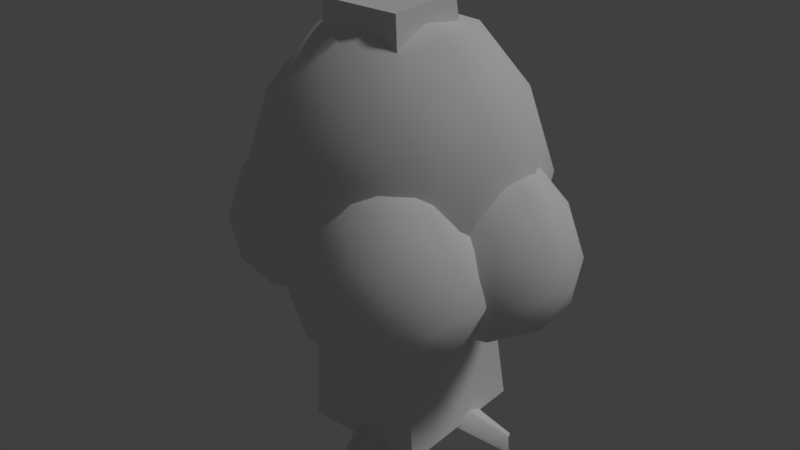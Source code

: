 # Source: tree_2.blend  (saved by Blender 2.79.0; exported with 4.5.12 LTS)
import bpy
from mathutils import Matrix  # noqa: F401  (used for matrix-valued properties, if any)

bpy.ops.wm.read_factory_settings(use_empty=True)
scene = bpy.context.scene
scene.name = 'Scene'

# ---- collections
col_collection_1 = bpy.data.collections.new('Collection 1'); scene.collection.children.link(col_collection_1)

# ---- materials (node trees are filled in below, after node groups)
mat_tree_trunk = bpy.data.materials.new('tree_trunk')
mat_tree_trunk.alpha_threshold = 0.0
mat_tree_trunk.use_transparent_shadow = False
mat_tree_trunk.roughness = 0.5
mat_tree_trunk.specular_intensity = 0.0
mat_tree_trunk.line_color = (0.0, 0.0, 0.0, 1.0)
mat_tree_leaves = bpy.data.materials.new('tree_leaves')
mat_tree_leaves.alpha_threshold = 0.0
mat_tree_leaves.use_transparent_shadow = False
mat_tree_leaves.roughness = 0.5
mat_tree_leaves.specular_intensity = 0.0

# ---- material node trees

# ---- world
world_world = bpy.data.worlds.new('World'); scene.world = world_world
world_world.color = (0.05088, 0.05088, 0.05088)
world_world.use_sun_shadow = False
world_world.sun_shadow_jitter_overblur = 0.0
world_world.cycles.sampling_method = 'MANUAL'

# ---- lights
light_hemi = bpy.data.lights.new('Hemi', 'SUN')
light_hemi.transmission_factor = 0.0
light_hemi.angle = 0.1993
light_hemi.energy = 1.0
light_hemi.shadow_buffer_clip_start = 0.5
light_hemi.shadow_soft_size = 0.1
light_hemi.shadow_cascade_max_distance = 1000.0

# ---- meshes
me_tree2 = bpy.data.meshes.new('Tree2')
me_tree2.from_pydata([(0.5586, -0.3847, -0.02633), (0.5287, -0.5298, -0.008612), (-0.358, -0.7005, -0.008612), (-0.1848, 0.1871, -0.008612), (0.09454, 0.04859, 1.378), (0.09454, -0.333, 1.378), (-0.287, -0.333, 1.378), (-0.287, 0.04859, 1.378), (-0.4746, -0.4013, -0.008612), (0.1689, -0.1422, 1.378), (-0.3613, -0.1422, 1.378), (0.05205, 0.2794, -0.008612), (-0.1122, -0.7963, -0.008612), (-0.09624, 0.1229, 1.378), (-0.09624, -0.4073, 1.378), (0.3828, 0.04026, 0.1988), (0.297, -0.04553, 0.5757), (0.3828, -0.6212, 0.1988), (0.297, -0.5354, 0.5757), (-0.2787, -0.6212, 0.1988), (-0.1929, -0.5354, 0.5757), (-0.2787, 0.04026, 0.1988), (-0.1929, -0.04553, 0.5757), (-0.2883, -0.2905, 0.5757), (-0.4075, -0.2905, 0.1988), (0.3924, -0.2905, 0.5757), (0.4904, -0.3285, 0.1778), (0.05205, 0.1691, 0.1988), (0.05205, 0.0499, 0.5757), (0.05205, -0.6308, 0.5757), (0.08445, -0.7049, 0.2559), (0.2366, 0.02203, 0.9771), (0.2366, -0.3064, 0.9771), (-0.09185, -0.3064, 0.9771), (-0.09185, 0.02203, 0.9771), (0.07237, 0.08601, 0.9771), (-0.1558, -0.1422, 0.9771), (0.3006, -0.1422, 0.9771), (0.07237, -0.3704, 0.9771), (-0.3554, -0.2953, 1.401), (-0.3239, -0.148, 1.609), (-0.2675, -0.2298, 1.612), (-0.39, -0.1094, 1.546), (-0.2893, -0.3338, 1.464), (-0.4118, -0.2135, 1.398), (0.1799, -0.1517, 1.56), (-0.767, -0.5341, 1.565), (-0.4262, -0.1366, 1.458), (-0.7314, -0.5123, 1.623), (-0.8364, -0.4785, 1.522), (-0.8578, -0.3885, 1.71), (-0.7343, -0.4527, 1.662), (-0.7966, -0.3792, 1.64), (-0.3647, -0.7132, 2.373), (-0.2387, -0.725, 2.372), (-0.4366, -0.7984, 2.309), (-0.352, -0.8798, 2.257), (-0.1969, -0.7925, 2.327), (-0.2283, -0.8617, 2.277), (-0.06951, -0.4245, 1.741), (-0.356, -0.3171, 1.788), (-0.3034, -0.4154, 1.724), (-0.3058, -0.2228, 1.859), (-0.07192, -0.2319, 1.876), (-0.1894, -0.1851, 1.897), (-0.1859, -0.4622, 1.703), (-0.01934, -0.3302, 1.812), (-0.2314, -0.08619, 1.713), (0.00788, 0.1437, 1.657), (-0.2663, 0.003023, 1.629), (-0.09999, 0.1627, 1.59), (0.04271, 0.05445, 1.741), (-0.1236, -0.1052, 1.78), (-0.009091, -0.04918, 1.793), (-0.2145, 0.1067, 1.577), (0.4662, -0.9778, 1.148), (0.1254, -1.707, 1.512), (-0.6009, 0.4422, 2.023), (-0.3322, -0.879, 1.512), (0.3135, -0.188, 1.512), (1.17, -0.5886, 1.512), (1.054, -1.527, 1.512), (-0.2378, -1.367, 2.282), (-0.1216, -0.4286, 2.282), (0.8069, -0.2491, 2.282), (1.265, -1.077, 2.282), (-0.5735, 0.3713, 2.073), (-0.527, 0.5432, 2.003), (-0.4097, 0.5463, 2.055), (-0.4962, 0.3539, 2.118), (-0.3993, 0.4353, 2.119), (0.5564, 0.1076, 2.252), (0.5086, 0.2083, 2.251), (0.6199, 0.03098, 2.234), (0.6768, 0.1924, 2.15), (0.5407, 0.2704, 2.212), (0.6188, -1.768, 2.282), (0.4662, -0.9778, 2.876), (-0.0031, -0.9197, 1.246), (0.2659, -1.406, 1.246), (-0.2034, -1.348, 1.46), (0.6114, -1.729, 1.46), (0.8116, -1.301, 1.246), (0.3764, -0.5136, 1.246), (0.6073, 0.2779, 2.167), (-0.09284, -0.4555, 1.46), (0.8799, -0.749, 1.246), (0.7902, -0.2848, 1.46), (1.225, -1.072, 1.46), (0.3556, -1.87, 1.846), (0.9014, -1.765, 1.846), (-0.4169, -1.149, 1.846), (-0.1479, -1.635, 1.846), (0.03094, -0.1907, 1.846), (-0.3486, -0.5969, 1.846), (1.08, -0.3207, 1.846), (0.5767, -0.08524, 1.846), (1.281, -1.359, 1.846), (1.349, -0.8071, 1.846), (0.1421, -1.671, 2.313), (-0.2931, -0.8838, 2.313), (0.3004, -0.1709, 1.925), (0.321, -0.2267, 2.313), (0.1958, -0.004898, 1.939), (1.136, -0.6076, 2.313), (1.025, -1.5, 2.313), (0.05236, -1.207, 2.704), (0.5559, -1.442, 2.704), (0.1207, -0.655, 2.704), (0.6664, -0.5495, 2.704), (0.9354, -1.036, 2.704), (-0.07521, 0.4001, 2.704), (0.1684, -0.2638, 2.037), (-0.3442, 0.8865, 2.704), (0.06382, -0.09786, 2.052), (0.08716, -0.2013, 2.069), (0.2574, -0.2538, 1.978), (0.2771, -0.06747, 1.908), (0.1068, -0.01493, 1.999), (-0.8899, 0.781, 2.704), (-0.4547, -0.006081, 2.704), (-0.9583, 0.2294, 2.704), (0.01453, -0.06419, 2.313), (0.1251, 0.8284, 2.313), (-0.6897, 1.209, 2.313), (-1.304, 0.5522, 2.313), (-0.8685, -0.2349, 2.313), (0.3386, 0.6289, 1.846), (0.2703, 0.07722, 1.846), (-0.4339, 1.351, 1.846), (0.06961, 1.115, 1.846), (-1.359, 0.8391, 1.846), (-0.9797, 1.245, 1.846), (-1.159, -0.199, 1.846), (-1.428, 0.2875, 1.846), (-0.1093, -0.3289, 1.846), (-0.655, -0.4344, 1.846), (0.2148, 0.3641, 1.46), (-0.2204, 1.151, 1.46), (-0.1307, 0.687, 1.246), (-1.103, 0.9805, 1.46), (-0.6342, 0.9224, 1.246), (-0.3766, -0.1226, 1.467), (-0.2775, 0.01878, 1.501), (-0.1065, -0.4179, 1.506), (0.2238, -0.1613, 1.743), (0.116, -0.3066, 1.578), (0.1703, -0.2802, 1.778), (0.1024, -0.01033, 1.598), (0.1132, -0.02213, 1.738), (0.2073, -0.06996, 1.74), (0.4114, -0.9652, -0.04404), (0.01683, -1.093, -0.04404), (0.3156, -1.024, 0.05786), (0.1398, -1.044, 0.1149), (0.4624, -1.169, -0.08368), (0.1684, -1.462, -0.08368), (0.4036, -1.265, 0.01823), (0.2561, -1.363, 0.07528), (0.4231, -1.439, -0.1664), (0.2117, -1.649, -0.1664), (0.3808, -1.508, -0.0931), (0.2748, -1.578, -0.05207), (0.5554, 0.1676, -0.04404), (0.634, -0.2396, -0.04404), (0.602, 0.06536, 0.05786), (0.6009, -0.1117, 0.1149), (1.027, 0.1214, -0.1664), (1.21, -0.1142, -0.1664), (1.09, 0.07099, -0.0931), (1.147, -0.04288, -0.05207), (-0.725, -0.05232, -0.1664), (-0.5773, 0.2425, -0.1664), (-0.723, 0.02239, -0.0931), (-0.629, 0.1496, -0.05207), (-0.2559, -0.3185, 1.551), (-0.199, 0.1353, 1.246), (-0.9073, -0.5207, 1.738), (-0.8101, -0.5244, 1.85), (-0.8421, -0.5729, 1.778), (-0.8939, -0.4157, 1.828), (-0.3993, -0.293, 1.46), (-1.214, 0.08795, 1.46), (-0.7447, 0.02984, 1.246), (-1.014, 0.5163, 1.246), (-0.5445, 0.4582, 2.876), (-0.3918, -0.3317, 2.282), (0.2539, 0.3593, 2.282), (-0.2037, 1.187, 2.282), (-1.132, 1.007, 2.282), (-1.248, 0.0689, 2.282), (0.04329, -0.09108, 1.512), (0.1595, 0.8474, 1.512), (-0.6971, 1.248, 1.512), (-1.343, 0.557, 1.512), (-0.9273, -0.4362, 1.774), (-0.8459, -0.4393, 1.868), (-0.8852, -0.2706, 1.512), (-0.5445, 0.4582, 1.148), (-0.1811, -0.09618, 1.291), (0.6602, -1.08, 1.876), (-0.8564, -1.2, 1.876), (-1.44, 0.2049, 1.876), (-0.2837, 1.194, 1.876), (1.014, 0.4, 1.876), (-0.07855, -1.386, 3.116), (-1.376, -0.5924, 3.116), (-1.022, 0.8873, 3.116), (0.4942, 1.008, 3.116), (1.078, -0.3973, 3.116), (-0.1811, -0.09618, 4.07), (-0.5781, -0.7451, 1.449), (0.3134, -0.6742, 1.449), (-0.08355, -1.323, 1.793), (1.016, -0.3826, 1.793), (0.5215, 0.1955, 1.449), (-0.9209, 0.08082, 1.449), (-1.318, -0.5681, 1.793), (-0.2414, 0.6621, 1.449), (-0.9812, 0.8391, 1.793), (0.4612, 0.9538, 1.793), (1.053, -0.8512, 2.414), (1.261, 0.01849, 2.414), (-0.5178, -1.503, 2.414), (0.3737, -1.433, 2.414), (-1.624, -0.2108, 2.414), (-1.281, -1.037, 2.414), (-0.7359, 1.24, 2.414), (-1.415, 0.6589, 2.414), (0.9184, 0.8444, 2.414), (0.1556, 1.311, 2.414), (0.619, -1.031, 3.164), (-0.8234, -1.146, 3.164), (-1.378, 0.1902, 3.164), (-0.2787, 1.131, 3.164), (0.9557, 0.3758, 3.164), (-0.1208, -0.8545, 3.794), (0.5587, -0.2732, 3.794), (-0.8837, -0.3878, 3.794), (-0.6756, 0.4819, 3.794), (0.2158, 0.5528, 3.794), (-0.9018, -0.4235, 1.148), (-0.3788, -1.035, 1.512), (-1.322, -1.11, 1.512), (-1.684, -0.2363, 1.512), (-0.9655, 0.3784, 1.512), (-0.1588, -0.115, 1.512), (-0.838, -1.225, 2.282), (-1.645, -0.7319, 2.282), (-1.425, 0.1878, 2.282), (-0.482, 0.2628, 2.282), (-0.1194, -0.6107, 2.282), (-0.9018, -0.4235, 2.876), (-1.148, -0.8268, 1.246), (-0.5944, -0.7828, 1.246), (-0.8411, -1.186, 1.46), (-0.1577, -0.6015, 1.46), (-0.4651, -0.2422, 1.246), (-1.362, -0.3135, 1.246), (-1.608, -0.7168, 1.46), (-0.9392, 0.04788, 1.246), (-1.399, 0.1579, 1.46), (-0.5025, 0.2292, 1.46), (-0.1345, -0.8928, 1.846), (-0.005182, -0.3522, 1.846), (-1.111, -1.298, 1.846), (-0.5569, -1.254, 1.846), (-1.798, -0.4948, 1.846), (-1.585, -1.008, 1.846), (-1.247, 0.4072, 1.846), (-1.669, 0.04585, 1.846), (-0.2183, 0.1612, 1.846), (-0.6925, 0.4512, 1.846), (-0.4044, -1.005, 2.313), (-1.301, -1.076, 2.313), (-1.646, -0.2455, 2.313), (-0.9624, 0.3392, 2.313), (-0.1952, -0.1301, 2.313), (-0.8643, -0.8948, 2.704), (-0.4419, -0.5335, 2.704), (-1.338, -0.6048, 2.704), (-1.209, -0.06417, 2.704), (-0.655, -0.02012, 2.704), (1.07, 0.3072, 2.704), (0.5161, 0.2631, 2.704), (0.3867, -0.2775, 2.704), (1.283, -0.2062, 2.704), (0.8609, -0.5675, 2.704), (1.53, 0.1972, 2.313), (0.7628, 0.6665, 2.313), (0.07936, 0.08184, 2.313), (0.4242, -0.7488, 2.313), (1.321, -0.6775, 2.313), (1.033, 0.7785, 1.846), (1.507, 0.4885, 1.846), (0.0562, 0.3731, 1.846), (0.4786, 0.7345, 1.846), (0.14, -0.6808, 1.846), (-0.07313, -0.1675, 1.846), (1.168, -0.9268, 1.846), (0.6142, -0.9709, 1.846), (1.72, -0.0249, 1.846), (1.591, -0.5655, 1.846), (1.223, 0.5565, 1.46), (0.3261, 0.4852, 1.46), (0.786, 0.3752, 1.246), (0.1168, -0.3895, 1.46), (0.3636, 0.01384, 1.246), (1.26, 0.08512, 1.246), (1.568, -0.2742, 1.46), (0.8841, -0.8588, 1.46), (1.131, -0.4555, 1.246), (0.5767, -0.4995, 1.246), (0.8234, -0.09618, 2.876), (1.606, -0.2834, 2.282), (1.243, 0.5901, 2.282), (0.3005, 0.5151, 2.282), (0.08047, -0.4046, 2.282), (0.8872, -0.8981, 2.282), (1.566, 0.2123, 1.512), (0.7597, 0.7057, 1.512), (0.04107, 0.091, 1.512), (0.4037, -0.7824, 1.512), (1.346, -0.7075, 1.512), (0.8234, -0.09618, 1.148)], [], [(32, 38, 29, 18), (37, 9, 5, 32), (38, 14, 6, 33), (36, 10, 7, 34), (27, 11, 3, 21), (33, 6, 10, 36), (31, 4, 9, 37), (73, 134, 138, 71), (4, 31, 35, 13), (31, 16, 28, 35), (13, 7, 74, 70), (32, 5, 14, 38), (10, 6, 39, 44), (13, 35, 34, 7), (3, 192, 194, 21), (15, 27, 28, 16), (15, 16, 25, 26), (186, 26, 0, 184), (19, 20, 23, 24), (2, 19, 24, 8), (27, 21, 22, 28), (23, 22, 21, 24), (24, 21, 194, 193), (29, 20, 19, 30), (12, 30, 19, 2), (25, 18, 17, 26), (26, 17, 1, 0), (31, 37, 25, 16), (20, 33, 36, 23), (23, 36, 34, 22), (29, 38, 33, 20), (25, 37, 32, 18), (46, 199, 197, 49), (49, 197, 215, 50), (52, 200, 216), (50, 215, 200, 52), (48, 198, 199, 46), (52, 51, 41, 40), (50, 52, 42, 47), (48, 46, 43, 195), (46, 49, 39, 43), (49, 44, 39), (49, 50, 47, 44), (51, 48, 195, 41), (52, 40, 42), (198, 48, 51), (198, 51, 52, 216), (53, 64, 62), (54, 57, 66, 63), (56, 55, 60, 61), (56, 61, 65), (58, 56, 65, 59), (57, 58, 59, 66), (55, 53, 62, 60), (53, 54, 63, 64), (75, 99, 98), (76, 99, 101), (75, 98, 103), (75, 103, 106), (75, 106, 102), (76, 101, 109), (78, 100, 111), (79, 105, 113), (80, 107, 115), (81, 108, 117), (76, 109, 112), (78, 111, 114), (79, 113, 116), (80, 115, 118), (81, 117, 110), (82, 119, 126), (83, 120, 128), (84, 122, 129), (85, 124, 130), (96, 125, 127), (127, 130, 97), (127, 125, 130), (125, 85, 130), (130, 129, 97), (130, 124, 129), (124, 84, 129), (129, 128, 97), (129, 122, 128), (122, 83, 128), (128, 126, 97), (128, 120, 126), (120, 82, 126), (126, 127, 97), (126, 119, 127), (119, 96, 127), (110, 125, 96), (110, 117, 125), (117, 85, 125), (118, 124, 85), (118, 115, 124), (90, 89, 72, 73), (88, 90, 71, 68), (86, 77, 69, 67), (77, 87, 74, 69), (87, 70, 74), (87, 88, 68, 70), (89, 86, 67, 72), (90, 73, 71), (115, 84, 124), (116, 122, 84), (116, 113, 122), (113, 83, 122), (114, 120, 83), (114, 111, 120), (111, 82, 120), (112, 119, 82), (112, 109, 119), (109, 96, 119), (117, 118, 85), (117, 108, 118), (108, 80, 118), (115, 116, 84), (115, 107, 116), (107, 79, 116), (113, 114, 83), (113, 105, 114), (105, 78, 114), (111, 112, 82), (111, 100, 112), (100, 76, 112), (109, 110, 96), (109, 101, 110), (101, 81, 110), (102, 108, 81), (102, 106, 108), (106, 80, 108), (106, 107, 80), (106, 103, 107), (103, 79, 107), (103, 105, 79), (103, 98, 105), (98, 78, 105), (101, 102, 81), (101, 99, 102), (99, 75, 102), (98, 100, 78), (98, 99, 100), (99, 76, 100), (203, 217, 202), (204, 203, 202), (204, 202, 214), (203, 218, 196), (201, 203, 196), (201, 196, 211), (204, 214, 160), (161, 204, 160), (161, 160, 213), (161, 213, 158), (159, 161, 158), (159, 158, 212), (159, 212, 157), (196, 159, 157), (196, 157, 211), (201, 211, 155), (156, 201, 155), (156, 155, 206), (202, 217, 153), (154, 202, 153), (154, 153, 210), (160, 214, 151), (152, 160, 151), (152, 151, 209), (158, 213, 149), (150, 158, 149), (150, 149, 208), (157, 212, 147), (148, 157, 147), (148, 147, 207), (156, 206, 146), (153, 156, 146), (153, 146, 210), (154, 210, 145), (151, 154, 145), (151, 145, 209), (152, 209, 144), (149, 152, 144), (149, 144, 208), (150, 208, 143), (147, 150, 143), (147, 143, 207), (148, 207, 142), (155, 148, 142), (155, 142, 206), (146, 206, 140), (141, 146, 140), (141, 140, 205), (145, 210, 141), (139, 145, 141), (139, 141, 205), (144, 209, 139), (91, 135, 132), (92, 95, 138, 134), (94, 93, 136, 121), (94, 121, 137), (104, 94, 137, 123), (95, 104, 123, 138), (93, 91, 132, 136), (91, 92, 134, 135), (133, 144, 139), (133, 139, 205), (143, 208, 133), (131, 143, 133), (131, 133, 205), (142, 207, 131), (140, 142, 131), (140, 131, 205), (206, 142, 140), (207, 143, 131), (208, 144, 133), (209, 145, 139), (210, 146, 141), (211, 148, 155), (212, 150, 147), (213, 152, 149), (214, 154, 151), (217, 156, 153), (211, 157, 148), (212, 158, 150), (213, 160, 152), (214, 202, 154), (217, 201, 156), (218, 159, 196), (218, 161, 159), (218, 204, 161), (217, 203, 201), (218, 203, 204), (64, 72, 67, 62), (42, 40, 67, 69), (163, 162, 42, 69), (7, 10, 162, 163), (42, 162, 47), (69, 74, 163), (74, 7, 163), (10, 44, 47, 162), (39, 6, 43), (6, 14, 43), (195, 43, 14, 164), (61, 195, 164, 65), (41, 195, 61, 60), (67, 41, 60, 62), (67, 40, 41), (167, 165, 121, 136), (5, 9, 45, 166), (166, 45, 165, 167), (66, 59, 166, 167), (59, 65, 164, 166), (5, 166, 164, 14), (136, 132, 66, 167), (63, 66, 132, 135), (63, 73, 72, 64), (134, 73, 63, 135), (170, 165, 45, 168), (71, 169, 168, 68), (169, 170, 168), (9, 4, 168, 45), (4, 13, 68, 168), (70, 68, 13), (137, 170, 169, 123), (165, 170, 137, 121), (123, 169, 71, 138), (30, 174, 173, 17), (17, 173, 171, 1), (173, 174, 178, 177), (171, 173, 177, 175), (174, 172, 176, 178), (178, 176, 180, 182), (177, 178, 182, 181), (175, 177, 181, 179), (28, 22, 34, 35), (186, 190, 189, 185), (185, 189, 187, 183), (26, 186, 15), (186, 185, 15), (15, 185, 183, 27), (27, 183, 11), (24, 193, 191, 8), (184, 188, 190, 186), (12, 172, 174, 30), (17, 18, 29, 30), (219, 232, 231), (220, 232, 234), (219, 231, 236), (219, 236, 238), (219, 238, 235), (220, 234, 241), (221, 233, 243), (222, 237, 245), (223, 239, 247), (224, 240, 249), (220, 241, 244), (221, 243, 246), (222, 245, 248), (223, 247, 250), (224, 249, 242), (225, 251, 256), (226, 252, 258), (227, 253, 259), (228, 254, 260), (229, 255, 257), (257, 260, 230), (257, 255, 260), (255, 228, 260), (260, 259, 230), (260, 254, 259), (254, 227, 259), (259, 258, 230), (259, 253, 258), (253, 226, 258), (258, 256, 230), (258, 252, 256), (252, 225, 256), (256, 257, 230), (256, 251, 257), (251, 229, 257), (242, 255, 229), (242, 249, 255), (249, 228, 255), (250, 254, 228), (250, 247, 254), (247, 227, 254), (248, 253, 227), (248, 245, 253), (245, 226, 253), (246, 252, 226), (246, 243, 252), (243, 225, 252), (244, 251, 225), (244, 241, 251), (241, 229, 251), (249, 250, 228), (249, 240, 250), (240, 223, 250), (247, 248, 227), (247, 239, 248), (239, 222, 248), (245, 246, 226), (245, 237, 246), (237, 221, 246), (243, 244, 225), (243, 233, 244), (233, 220, 244), (241, 242, 229), (241, 234, 242), (234, 224, 242), (235, 240, 224), (235, 238, 240), (238, 223, 240), (238, 239, 223), (238, 236, 239), (236, 222, 239), (236, 237, 222), (236, 231, 237), (231, 221, 237), (234, 235, 224), (234, 232, 235), (232, 219, 235), (231, 233, 221), (231, 232, 233), (232, 220, 233), (261, 274, 273), (262, 274, 276), (261, 273, 278), (261, 278, 280), (261, 280, 277), (262, 276, 283), (263, 275, 285), (264, 279, 287), (265, 281, 289), (266, 282, 291), (262, 283, 286), (263, 285, 288), (264, 287, 290), (265, 289, 292), (266, 291, 284), (267, 293, 298), (268, 294, 300), (269, 295, 301), (270, 296, 302), (271, 297, 299), (299, 302, 272), (299, 297, 302), (297, 270, 302), (302, 301, 272), (302, 296, 301), (296, 269, 301), (301, 300, 272), (301, 295, 300), (295, 268, 300), (300, 298, 272), (300, 294, 298), (294, 267, 298), (298, 299, 272), (298, 293, 299), (293, 271, 299), (284, 297, 271), (284, 291, 297), (291, 270, 297), (292, 296, 270), (292, 289, 296), (289, 269, 296), (290, 295, 269), (290, 287, 295), (287, 268, 295), (288, 294, 268), (288, 285, 294), (285, 267, 294), (286, 293, 267), (286, 283, 293), (283, 271, 293), (291, 292, 270), (291, 282, 292), (282, 265, 292), (289, 290, 269), (289, 281, 290), (281, 264, 290), (287, 288, 268), (287, 279, 288), (279, 263, 288), (285, 286, 267), (285, 275, 286), (275, 262, 286), (283, 284, 271), (283, 276, 284), (276, 266, 284), (277, 282, 266), (277, 280, 282), (280, 265, 282), (280, 281, 265), (280, 278, 281), (278, 264, 281), (278, 279, 264), (278, 273, 279), (273, 263, 279), (276, 277, 266), (276, 274, 277), (274, 261, 277), (273, 275, 263), (273, 274, 275), (274, 262, 275), (331, 343, 330), (332, 331, 330), (332, 330, 342), (331, 344, 328), (329, 331, 328), (329, 328, 339), (332, 342, 326), (327, 332, 326), (327, 326, 341), (327, 341, 324), (325, 327, 324), (325, 324, 340), (325, 340, 323), (328, 325, 323), (328, 323, 339), (329, 339, 321), (322, 329, 321), (322, 321, 334), (330, 343, 319), (320, 330, 319), (320, 319, 338), (326, 342, 317), (318, 326, 317), (318, 317, 337), (324, 341, 315), (316, 324, 315), (316, 315, 336), (323, 340, 313), (314, 323, 313), (314, 313, 335), (322, 334, 312), (319, 322, 312), (319, 312, 338), (320, 338, 311), (317, 320, 311), (317, 311, 337), (318, 337, 310), (315, 318, 310), (315, 310, 336), (316, 336, 309), (313, 316, 309), (313, 309, 335), (314, 335, 308), (321, 314, 308), (321, 308, 334), (312, 334, 306), (307, 312, 306), (307, 306, 333), (311, 338, 307), (305, 311, 307), (305, 307, 333), (310, 337, 305), (304, 310, 305), (304, 305, 333), (309, 336, 304), (303, 309, 304), (303, 304, 333), (308, 335, 303), (306, 308, 303), (306, 303, 333), (334, 308, 306), (335, 309, 303), (336, 310, 304), (337, 311, 305), (338, 312, 307), (339, 314, 321), (340, 316, 313), (341, 318, 315), (342, 320, 317), (343, 322, 319), (339, 323, 314), (340, 324, 316), (341, 326, 318), (342, 330, 320), (343, 329, 322), (344, 325, 328), (344, 327, 325), (344, 332, 327), (343, 331, 329), (344, 331, 332)])
me_tree2.polygons.foreach_set('use_smooth', [True] * 524)
me_tree2.polygons.foreach_set('material_index', [0, 0, 0, 0, 0, 0, 0, 0, 0, 0, 0, 0, 0, 0, 0, 0, 0, 0, 0, 0, 0, 0, 0, 0, 0, 0, 0, 0, 0, 0, 0, 0, 0, 0, 0, 0, 0, 0, 0, 0, 0, 0, 0, 0, 0, 0, 0, 0, 0, 0, 0, 0, 0, 0, 0, 1, 1, 1, 1, 1, 1, 1, 1, 1, 1, 1, 1, 1, 1, 1, 1, 1, 1, 1, 1, 1, 1, 1, 1, 1, 1, 1, 1, 1, 1, 1, 1, 1, 1, 1, 1, 1, 1, 1, 1, 0, 0, 0, 0, 0, 0, 0, 0, 1, 1, 1, 1, 1, 1, 1, 1, 1, 1, 1, 1, 1, 1, 1, 1, 1, 1, 1, 1, 1, 1, 1, 1, 1, 1, 1, 1, 1, 1, 1, 1, 1, 1, 1, 1, 1, 1, 1, 1, 1, 1, 1, 1, 1, 1, 1, 1, 1, 1, 1, 1, 1, 1, 1, 1, 1, 1, 1, 1, 1, 1, 1, 1, 1, 1, 1, 1, 1, 1, 1, 1, 1, 1, 1, 1, 1, 1, 1, 1, 1, 1, 1, 1, 1, 1, 1, 1, 1, 1, 1, 1, 0, 0, 0, 0, 0, 0, 0, 0, 1, 1, 1, 1, 1, 1, 1, 1, 1, 1, 1, 1, 1, 1, 1, 1, 1, 1, 1, 1, 1, 1, 1, 1, 1, 1, 1, 1, 0, 0, 0, 0, 0, 0, 0, 0, 0, 0, 0, 0, 0, 0, 0, 0, 0, 0, 0, 0, 0, 0, 0, 0, 0, 0, 0, 0, 0, 0, 0, 0, 0, 0, 0, 0, 0, 0, 0, 0, 0, 0, 0, 0, 0, 0, 0, 0, 0, 0, 0, 0, 0, 1, 1, 1, 1, 1, 1, 1, 1, 1, 1, 1, 1, 1, 1, 1, 1, 1, 1, 1, 1, 1, 1, 1, 1, 1, 1, 1, 1, 1, 1, 1, 1, 1, 1, 1, 1, 1, 1, 1, 1, 1, 1, 1, 1, 1, 1, 1, 1, 1, 1, 1, 1, 1, 1, 1, 1, 1, 1, 1, 1, 1, 1, 1, 1, 1, 1, 1, 1, 1, 1, 1, 1, 1, 1, 1, 1, 1, 1, 1, 1, 1, 1, 1, 1, 1, 1, 1, 1, 1, 1, 1, 1, 1, 1, 1, 1, 1, 1, 1, 1, 1, 1, 1, 1, 1, 1, 1, 1, 1, 1, 1, 1, 1, 1, 1, 1, 1, 1, 1, 1, 1, 1, 1, 1, 1, 1, 1, 1, 1, 1, 1, 1, 1, 1, 1, 1, 1, 1, 1, 1, 1, 1, 1, 1, 1, 1, 1, 1, 1, 1, 1, 1, 1, 1, 1, 1, 1, 1, 1, 1, 1, 1, 1, 1, 1, 1, 1, 1, 1, 1, 1, 1, 1, 1, 1, 1, 1, 1, 1, 1, 1, 1, 1, 1, 1, 1, 1, 1, 1, 1, 1, 1, 1, 1, 1, 1, 1, 1, 1, 1, 1, 1, 1, 1, 1, 1, 1, 1, 1, 1, 1, 1, 1, 1, 1, 1, 1, 1, 1, 1, 1, 1, 1, 1, 1, 1, 1, 1, 1, 1, 1, 1, 1, 1, 1, 1, 1, 1, 1, 1])
_uv = me_tree2.uv_layers.new(name='UVMap')
_uv.uv.foreach_set('vector', [0.1487, 0.9035, 0.1306, 0.9106, 0.1178, 0.8441, 0.1358, 0.8219, 0.1679, 0.8974, 0.1694, 0.9796, 0.15, 0.9829, 0.1487, 0.9035, 0.2869, 0.9133, 0.2822, 0.9879, 0.2653, 0.9865, 0.2715, 0.9072, 0.2527, 0.9, 0.2462, 0.982, 0.227, 0.9793, 0.232, 0.8937, 0.2184, 0.6763, 0.2216, 0.6293, 0.244, 0.6381, 0.2574, 0.6838, 0.2715, 0.9072, 0.2653, 0.9865, 0.2462, 0.982, 0.2527, 0.9, 0.189, 0.8923, 0.1886, 0.9781, 0.1694, 0.9796, 0.1679, 0.8974, 0.7849, 0.746, 0.7965, 0.7664, 0.7873, 0.7669, 0.7737, 0.7468, 0.1886, 0.9781, 0.189, 0.8923, 0.2105, 0.8919, 0.2079, 0.9772, 0.189, 0.8923, 0.1854, 0.7898, 0.2139, 0.7863, 0.2105, 0.8919, 0.9344, 0.8669, 0.9306, 0.8421, 0.9566, 0.8491, 0.9607, 0.8643, 0.1487, 0.9035, 0.15, 0.9829, 0.1307, 0.9851, 0.1306, 0.9106, 0.9264, 0.8173, 0.904, 0.8057, 0.9136, 0.8031, 0.9255, 0.8063, 0.2079, 0.9772, 0.2105, 0.8919, 0.232, 0.8937, 0.227, 0.9793, 0.245, 0.6388, 0.2763, 0.5931, 0.2825, 0.6054, 0.2574, 0.6838, 0.1786, 0.6751, 0.2184, 0.6763, 0.2139, 0.7863, 0.1854, 0.7898, 0.1786, 0.6751, 0.1854, 0.7898, 0.1588, 0.8028, 0.135, 0.708, 0.147, 0.6562, 0.135, 0.708, 0.1176, 0.6807, 0.1262, 0.6573, 0.3205, 0.7548, 0.2893, 0.8264, 0.2676, 0.8061, 0.2925, 0.7131, 0.3369, 0.7252, 0.3205, 0.7548, 0.2925, 0.7131, 0.3144, 0.6915, 0.2184, 0.6763, 0.2574, 0.6838, 0.2419, 0.7923, 0.2139, 0.7863, 0.2676, 0.8061, 0.2419, 0.7923, 0.2574, 0.6838, 0.2925, 0.7131, 0.2925, 0.7131, 0.2574, 0.6838, 0.2825, 0.6054, 0.2975, 0.6064, 0.3037, 0.8473, 0.2893, 0.8264, 0.3205, 0.7548, 0.3317, 0.8132, 0.3494, 0.763, 0.334, 0.8153, 0.3205, 0.7548, 0.3369, 0.7252, 0.1588, 0.8028, 0.1358, 0.8219, 0.1069, 0.7485, 0.135, 0.708, 0.135, 0.708, 0.1069, 0.7485, 0.1076, 0.6987, 0.1176, 0.6807, 0.189, 0.8923, 0.1679, 0.8974, 0.1588, 0.8028, 0.1854, 0.7898, 0.2893, 0.8264, 0.2715, 0.9072, 0.2527, 0.9, 0.2676, 0.8061, 0.2676, 0.8061, 0.2527, 0.9, 0.232, 0.8937, 0.2419, 0.7923, 0.3037, 0.8473, 0.2869, 0.9133, 0.2715, 0.9072, 0.2893, 0.8264, 0.1588, 0.8028, 0.1679, 0.8974, 0.1487, 0.9035, 0.1358, 0.8219, 0.8501, 0.4978, 0.8598, 0.5064, 0.8513, 0.5144, 0.8429, 0.5055, 0.8429, 0.5055, 0.8513, 0.5144, 0.8425, 0.5216, 0.8346, 0.5126, 0.8258, 0.5196, 0.8365, 0.5265, 0.8307, 0.531, 0.8346, 0.5126, 0.8425, 0.5216, 0.8365, 0.5265, 0.8258, 0.5196, 0.8551, 0.4921, 0.8655, 0.4966, 0.8598, 0.5064, 0.8501, 0.4978, 0.8258, 0.5196, 0.8174, 0.5269, 0.7701, 0.4905, 0.7774, 0.4832, 0.8346, 0.5126, 0.8258, 0.5196, 0.7851, 0.4764, 0.7925, 0.4695, 0.8551, 0.4921, 0.8501, 0.4978, 0.8153, 0.447, 0.8238, 0.4418, 0.8501, 0.4978, 0.8429, 0.5055, 0.8075, 0.4541, 0.8153, 0.447, 0.8429, 0.5055, 0.7999, 0.4618, 0.8075, 0.4541, 0.8429, 0.5055, 0.8346, 0.5126, 0.7925, 0.4695, 0.7999, 0.4618, 0.8174, 0.5269, 0.8127, 0.533, 0.7636, 0.4995, 0.7701, 0.4905, 0.8258, 0.5196, 0.7774, 0.4832, 0.7851, 0.4764, 0.8232, 0.5374, 0.8127, 0.533, 0.8174, 0.5269, 0.8232, 0.5374, 0.8174, 0.5269, 0.8258, 0.5196, 0.8307, 0.531, 0.7295, 0.7886, 0.7357, 0.8522, 0.7251, 0.8507, 0.7408, 0.7901, 0.7487, 0.7896, 0.7569, 0.8501, 0.7464, 0.852, 0.7069, 0.7853, 0.7181, 0.7868, 0.7147, 0.8485, 0.7037, 0.8466, 0.7069, 0.7853, 0.7037, 0.8466, 0.6927, 0.8454, 0.6959, 0.7851, 0.7069, 0.7853, 0.6927, 0.8454, 0.6818, 0.8446, 0.6881, 0.7849, 0.6959, 0.7851, 0.6818, 0.8446, 0.671, 0.8433, 0.7181, 0.7868, 0.7295, 0.7886, 0.7251, 0.8507, 0.7147, 0.8485, 0.7295, 0.7886, 0.7408, 0.7901, 0.7464, 0.852, 0.7357, 0.8522, 0.8039, 0.0248, 0.7601, 0.1681, 0.6244, 0.09876, 0.744, 0.3399, 0.7601, 0.1681, 0.8172, 0.3279, 0.8039, 0.0248, 0.6244, 0.09876, 0.9183, 0.06327, 0.8039, 0.0248, 0.9183, 0.06327, 0.8424, 0.1136, 0.8039, 0.0248, 0.8424, 0.1136, 0.8312, 0.1696, 0.744, 0.3399, 0.8172, 0.3279, 0.7688, 0.5258, 0.5901, 0.253, 0.6727, 0.2732, 0.6138, 0.4476, 0.4036, 0.2001, 0.5039, 0.1843, 0.4484, 0.3771, 0.222, 0.2668, 0.3045, 0.1939, 0.2793, 0.4142, 0.07055, 0.3473, 0.1415, 0.2857, 0.1188, 0.5058, 0.744, 0.3399, 0.7688, 0.5258, 0.6937, 0.4945, 0.5901, 0.253, 0.6138, 0.4476, 0.5327, 0.4027, 0.4036, 0.2001, 0.4484, 0.3771, 0.3628, 0.3816, 0.222, 0.2668, 0.2793, 0.4142, 0.1988, 0.4615, 0.07055, 0.3473, 0.1188, 0.5058, 0.03736, 0.5305, 0.6322, 0.6975, 0.7015, 0.7614, 0.5843, 0.8911, 0.4807, 0.6169, 0.5529, 0.6707, 0.4651, 0.8228, 0.3337, 0.6244, 0.4074, 0.6281, 0.3544, 0.8286, 0.1794, 0.7113, 0.2611, 0.6833, 0.231, 0.9048, 0.773, 0.7614, 0.8379, 0.7675, 0.76, 0.9693, 0.76, 0.9693, 0.9443, 0.9063, 0.4177, 0.9591, 0.76, 0.9693, 0.8379, 0.7675, 0.9443, 0.9063, 0.09421, 0.7688, 0.1794, 0.7113, 0.231, 0.9048, 0.231, 0.9048, 0.3544, 0.8286, 0.4177, 0.9591, 0.231, 0.9048, 0.2611, 0.6833, 0.3544, 0.8286, 0.2611, 0.6833, 0.3337, 0.6244, 0.3544, 0.8286, 0.3544, 0.8286, 0.4651, 0.8228, 0.4177, 0.9591, 0.3544, 0.8286, 0.4074, 0.6281, 0.4651, 0.8228, 0.4074, 0.6281, 0.4807, 0.6169, 0.4651, 0.8228, 0.4651, 0.8228, 0.5843, 0.8911, 0.4177, 0.9591, 0.4651, 0.8228, 0.5529, 0.6707, 0.5843, 0.8911, 0.5529, 0.6707, 0.6322, 0.6975, 0.5843, 0.8911, 0.5843, 0.8911, 0.76, 0.9693, 0.4177, 0.9591, 0.5843, 0.8911, 0.7015, 0.7614, 0.76, 0.9693, 0.7015, 0.7614, 0.773, 0.7614, 0.76, 0.9693, 0.8296, 0.5313, 0.8379, 0.7675, 0.773, 0.7614, 0.03736, 0.5305, 0.1188, 0.5058, 0.09421, 0.7688, 0.1188, 0.5058, 0.1794, 0.7113, 0.09421, 0.7688, 0.1988, 0.4615, 0.2611, 0.6833, 0.1794, 0.7113, 0.1988, 0.4615, 0.2793, 0.4142, 0.2611, 0.6833, 0.548, 0.9411, 0.5517, 0.9302, 0.616, 0.9169, 0.6161, 0.9276, 0.5438, 0.9519, 0.548, 0.9411, 0.6152, 0.9382, 0.6137, 0.9487, 0.5358, 0.9808, 0.5374, 0.9732, 0.6074, 0.9813, 0.6046, 0.9918, 0.5374, 0.9732, 0.54, 0.9626, 0.6098, 0.9707, 0.6074, 0.9813, 0.54, 0.9626, 0.6119, 0.9597, 0.6098, 0.9707, 0.54, 0.9626, 0.5438, 0.9519, 0.6137, 0.9487, 0.6119, 0.9597, 0.5517, 0.9302, 0.5528, 0.9223, 0.6151, 0.9062, 0.616, 0.9169, 0.548, 0.9411, 0.6161, 0.9276, 0.6152, 0.9382, 0.2793, 0.4142, 0.3337, 0.6244, 0.2611, 0.6833, 0.3628, 0.3816, 0.4074, 0.6281, 0.3337, 0.6244, 0.3628, 0.3816, 0.4484, 0.3771, 0.4074, 0.6281, 0.4484, 0.3771, 0.4807, 0.6169, 0.4074, 0.6281, 0.5327, 0.4027, 0.5529, 0.6707, 0.4807, 0.6169, 0.5327, 0.4027, 0.6138, 0.4476, 0.5529, 0.6707, 0.6138, 0.4476, 0.6322, 0.6975, 0.5529, 0.6707, 0.6937, 0.4945, 0.7015, 0.7614, 0.6322, 0.6975, 0.6937, 0.4945, 0.7688, 0.5258, 0.7015, 0.7614, 0.7688, 0.5258, 0.773, 0.7614, 0.7015, 0.7614, 0.1188, 0.5058, 0.1988, 0.4615, 0.1794, 0.7113, 0.1188, 0.5058, 0.1415, 0.2857, 0.1988, 0.4615, 0.1415, 0.2857, 0.222, 0.2668, 0.1988, 0.4615, 0.2793, 0.4142, 0.3628, 0.3816, 0.3337, 0.6244, 0.2793, 0.4142, 0.3045, 0.1939, 0.3628, 0.3816, 0.3045, 0.1939, 0.4036, 0.2001, 0.3628, 0.3816, 0.4484, 0.3771, 0.5327, 0.4027, 0.4807, 0.6169, 0.4484, 0.3771, 0.5039, 0.1843, 0.5327, 0.4027, 0.5039, 0.1843, 0.5901, 0.253, 0.5327, 0.4027, 0.6138, 0.4476, 0.6937, 0.4945, 0.6322, 0.6975, 0.6138, 0.4476, 0.6727, 0.2732, 0.6937, 0.4945, 0.6727, 0.2732, 0.744, 0.3399, 0.6937, 0.4945, 0.7688, 0.5258, 0.8296, 0.5313, 0.773, 0.7614, 0.7688, 0.5258, 0.8172, 0.3279, 0.8296, 0.5313, 0.8172, 0.3279, 0.8693, 0.3392, 0.8296, 0.5313, 0.05837, 0.182, 0.1415, 0.2857, 0.07055, 0.3473, 0.05837, 0.182, 0.1856, 0.1107, 0.1415, 0.2857, 0.1856, 0.1107, 0.222, 0.2668, 0.1415, 0.2857, 0.1856, 0.1107, 0.3045, 0.1939, 0.222, 0.2668, 0.1856, 0.1107, 0.3966, 0.03316, 0.3045, 0.1939, 0.3966, 0.03316, 0.4036, 0.2001, 0.3045, 0.1939, 0.3966, 0.03316, 0.5039, 0.1843, 0.4036, 0.2001, 0.3966, 0.03316, 0.6244, 0.09876, 0.5039, 0.1843, 0.6244, 0.09876, 0.5901, 0.253, 0.5039, 0.1843, 0.8172, 0.3279, 0.8312, 0.1696, 0.8693, 0.3392, 0.8172, 0.3279, 0.7601, 0.1681, 0.8312, 0.1696, 0.7601, 0.1681, 0.8039, 0.0248, 0.8312, 0.1696, 0.6244, 0.09876, 0.6727, 0.2732, 0.5901, 0.253, 0.6244, 0.09876, 0.7601, 0.1681, 0.6727, 0.2732, 0.7601, 0.1681, 0.744, 0.3399, 0.6727, 0.2732, 0.7601, 0.1681, 0.744, 0.3399, 0.6727, 0.2732, 0.6244, 0.09876, 0.7601, 0.1681, 0.6727, 0.2732, 0.6244, 0.09876, 0.6727, 0.2732, 0.5901, 0.253, 0.7601, 0.1681, 0.8039, 0.0248, 0.8312, 0.1696, 0.8172, 0.3279, 0.7601, 0.1681, 0.8312, 0.1696, 0.8172, 0.3279, 0.8312, 0.1696, 0.8693, 0.3392, 0.6244, 0.09876, 0.5901, 0.253, 0.5039, 0.1843, 0.3966, 0.03316, 0.6244, 0.09876, 0.5039, 0.1843, 0.3966, 0.03316, 0.5039, 0.1843, 0.4036, 0.2001, 0.3966, 0.03316, 0.4036, 0.2001, 0.3045, 0.1939, 0.1856, 0.1107, 0.3966, 0.03316, 0.3045, 0.1939, 0.1856, 0.1107, 0.3045, 0.1939, 0.222, 0.2668, 0.1856, 0.1107, 0.222, 0.2668, 0.1415, 0.2857, 0.05837, 0.182, 0.1856, 0.1107, 0.1415, 0.2857, 0.05837, 0.182, 0.1415, 0.2857, 0.07055, 0.3473, 0.8172, 0.3279, 0.8693, 0.3392, 0.8296, 0.5313, 0.7688, 0.5258, 0.8172, 0.3279, 0.8296, 0.5313, 0.7688, 0.5258, 0.8296, 0.5313, 0.773, 0.7614, 0.6727, 0.2732, 0.744, 0.3399, 0.6937, 0.4945, 0.6138, 0.4476, 0.6727, 0.2732, 0.6937, 0.4945, 0.6138, 0.4476, 0.6937, 0.4945, 0.6322, 0.6975, 0.5039, 0.1843, 0.5901, 0.253, 0.5327, 0.4027, 0.4484, 0.3771, 0.5039, 0.1843, 0.5327, 0.4027, 0.4484, 0.3771, 0.5327, 0.4027, 0.4807, 0.6169, 0.3045, 0.1939, 0.4036, 0.2001, 0.3628, 0.3816, 0.2793, 0.4142, 0.3045, 0.1939, 0.3628, 0.3816, 0.2793, 0.4142, 0.3628, 0.3816, 0.3337, 0.6244, 0.1415, 0.2857, 0.222, 0.2668, 0.1988, 0.4615, 0.1188, 0.5058, 0.1415, 0.2857, 0.1988, 0.4615, 0.1188, 0.5058, 0.1988, 0.4615, 0.1794, 0.7113, 0.7688, 0.5258, 0.773, 0.7614, 0.7015, 0.7614, 0.6937, 0.4945, 0.7688, 0.5258, 0.7015, 0.7614, 0.6937, 0.4945, 0.7015, 0.7614, 0.6322, 0.6975, 0.6138, 0.4476, 0.6322, 0.6975, 0.5529, 0.6707, 0.5327, 0.4027, 0.6138, 0.4476, 0.5529, 0.6707, 0.5327, 0.4027, 0.5529, 0.6707, 0.4807, 0.6169, 0.4484, 0.3771, 0.4807, 0.6169, 0.4074, 0.6281, 0.3628, 0.3816, 0.4484, 0.3771, 0.4074, 0.6281, 0.3628, 0.3816, 0.4074, 0.6281, 0.3337, 0.6244, 0.2793, 0.4142, 0.3337, 0.6244, 0.2611, 0.6833, 0.1988, 0.4615, 0.2793, 0.4142, 0.2611, 0.6833, 0.1988, 0.4615, 0.2611, 0.6833, 0.1794, 0.7113, 0.1188, 0.5058, 0.1794, 0.7113, 0.09421, 0.7688, 0.03736, 0.5305, 0.1188, 0.5058, 0.09421, 0.7688, 0.8296, 0.5313, 0.8379, 0.7675, 0.773, 0.7614, 0.7015, 0.7614, 0.773, 0.7614, 0.76, 0.9693, 0.5843, 0.8911, 0.7015, 0.7614, 0.76, 0.9693, 0.5843, 0.8911, 0.76, 0.9693, 0.4177, 0.9591, 0.5529, 0.6707, 0.6322, 0.6975, 0.5843, 0.8911, 0.4651, 0.8228, 0.5529, 0.6707, 0.5843, 0.8911, 0.4651, 0.8228, 0.5843, 0.8911, 0.4177, 0.9591, 0.4074, 0.6281, 0.4807, 0.6169, 0.4651, 0.8228, 0.8084, 0.8241, 0.8055, 0.7669, 0.8146, 0.7682, 0.798, 0.8224, 0.7908, 0.8226, 0.7873, 0.7669, 0.7965, 0.7664, 0.8288, 0.828, 0.8187, 0.8263, 0.8239, 0.7698, 0.8339, 0.7709, 0.8288, 0.828, 0.8339, 0.7709, 0.8444, 0.7716, 0.8386, 0.8286, 0.8288, 0.828, 0.8444, 0.7716, 0.8547, 0.7729, 0.8457, 0.8289, 0.8386, 0.8286, 0.8547, 0.7729, 0.864, 0.7756, 0.8187, 0.8263, 0.8084, 0.8241, 0.8146, 0.7682, 0.8239, 0.7698, 0.8084, 0.8241, 0.798, 0.8224, 0.7965, 0.7664, 0.8055, 0.7669, 0.3544, 0.8286, 0.4074, 0.6281, 0.4651, 0.8228, 0.3544, 0.8286, 0.4651, 0.8228, 0.4177, 0.9591, 0.2611, 0.6833, 0.3337, 0.6244, 0.3544, 0.8286, 0.231, 0.9048, 0.2611, 0.6833, 0.3544, 0.8286, 0.231, 0.9048, 0.3544, 0.8286, 0.4177, 0.9591, 0.09421, 0.7688, 0.1794, 0.7113, 0.231, 0.9048, 0.76, 0.9693, 0.8379, 0.7675, 0.9443, 0.9063, 0.76, 0.9693, 0.9443, 0.9063, 0.4177, 0.9591, 0.773, 0.7614, 0.8379, 0.7675, 0.76, 0.9693, 0.1794, 0.7113, 0.2611, 0.6833, 0.231, 0.9048, 0.3337, 0.6244, 0.4074, 0.6281, 0.3544, 0.8286, 0.4807, 0.6169, 0.5529, 0.6707, 0.4651, 0.8228, 0.6322, 0.6975, 0.7015, 0.7614, 0.5843, 0.8911, 0.07055, 0.3473, 0.1188, 0.5058, 0.03736, 0.5305, 0.222, 0.2668, 0.2793, 0.4142, 0.1988, 0.4615, 0.4036, 0.2001, 0.4484, 0.3771, 0.3628, 0.3816, 0.5901, 0.253, 0.6138, 0.4476, 0.5327, 0.4027, 0.744, 0.3399, 0.7688, 0.5258, 0.6937, 0.4945, 0.07055, 0.3473, 0.1415, 0.2857, 0.1188, 0.5058, 0.222, 0.2668, 0.3045, 0.1939, 0.2793, 0.4142, 0.4036, 0.2001, 0.5039, 0.1843, 0.4484, 0.3771, 0.5901, 0.253, 0.6727, 0.2732, 0.6138, 0.4476, 0.744, 0.3399, 0.8172, 0.3279, 0.7688, 0.5258, 0.8039, 0.0248, 0.8424, 0.1136, 0.8312, 0.1696, 0.8039, 0.0248, 0.9183, 0.06327, 0.8424, 0.1136, 0.8039, 0.0248, 0.6244, 0.09876, 0.9183, 0.06327, 0.744, 0.3399, 0.7601, 0.1681, 0.8172, 0.3279, 0.8039, 0.0248, 0.7601, 0.1681, 0.6244, 0.09876, 0.9459, 0.7552, 0.9513, 0.7736, 0.9368, 0.7797, 0.9301, 0.7544, 0.9478, 0.8156, 0.9599, 0.8143, 0.9745, 0.8261, 0.9612, 0.8343, 0.9454, 0.8373, 0.9378, 0.8167, 0.9478, 0.8156, 0.9612, 0.8343, 0.9306, 0.8421, 0.9264, 0.8173, 0.9378, 0.8167, 0.9454, 0.8373, 0.9478, 0.8156, 0.9378, 0.8167, 0.9369, 0.8102, 0.9612, 0.8343, 0.9566, 0.8491, 0.9454, 0.8373, 0.9566, 0.8491, 0.9306, 0.8421, 0.9454, 0.8373, 0.9264, 0.8173, 0.9255, 0.8063, 0.9369, 0.8102, 0.9378, 0.8167, 0.9136, 0.8031, 0.904, 0.8057, 0.9044, 0.7951, 0.904, 0.8057, 0.8788, 0.8054, 0.9044, 0.7951, 0.9017, 0.7838, 0.9044, 0.7951, 0.8788, 0.8054, 0.8797, 0.7896, 0.8992, 0.7588, 0.9017, 0.7838, 0.8797, 0.7896, 0.884, 0.7632, 0.9147, 0.781, 0.9017, 0.7838, 0.8992, 0.7588, 0.9144, 0.7545, 0.9368, 0.7797, 0.9147, 0.781, 0.9144, 0.7545, 0.9301, 0.7544, 0.9745, 0.8261, 0.9599, 0.8143, 0.9679, 0.8051, 0.8291, 0.7512, 0.84, 0.7541, 0.8339, 0.7709, 0.8239, 0.7698, 0.9291, 0.9413, 0.9336, 0.9168, 0.9562, 0.9206, 0.9546, 0.9424, 0.9546, 0.9424, 0.9562, 0.9206, 0.9796, 0.9248, 0.9808, 0.9411, 0.9798, 0.9652, 0.9672, 0.9743, 0.9546, 0.9424, 0.9808, 0.9411, 0.9672, 0.9743, 0.9588, 0.9874, 0.9385, 0.9707, 0.9546, 0.9424, 0.9291, 0.9413, 0.9546, 0.9424, 0.9385, 0.9707, 0.9237, 0.9657, 0.8239, 0.7698, 0.8146, 0.7682, 0.8144, 0.7422, 0.8291, 0.7512, 0.8037, 0.7454, 0.8144, 0.7422, 0.8146, 0.7682, 0.8055, 0.7669, 0.9617, 0.7559, 0.965, 0.7815, 0.9513, 0.7736, 0.9459, 0.7552, 0.7965, 0.7664, 0.7849, 0.746, 0.8037, 0.7454, 0.8055, 0.7669, 0.9805, 0.9138, 0.9796, 0.9248, 0.9562, 0.9206, 0.9621, 0.8999, 0.9797, 0.8887, 0.9796, 0.9012, 0.9621, 0.8999, 0.9694, 0.8774, 0.9796, 0.9012, 0.9805, 0.9138, 0.9621, 0.8999, 0.9336, 0.9168, 0.9347, 0.892, 0.9621, 0.8999, 0.9562, 0.9206, 0.9347, 0.892, 0.9344, 0.8669, 0.9694, 0.8774, 0.9621, 0.8999, 0.9607, 0.8643, 0.9694, 0.8774, 0.9344, 0.8669, 0.8444, 0.7716, 0.8475, 0.7552, 0.8561, 0.7531, 0.8547, 0.7729, 0.84, 0.7541, 0.8475, 0.7552, 0.8444, 0.7716, 0.8339, 0.7709, 0.8547, 0.7729, 0.8561, 0.7531, 0.8647, 0.7519, 0.864, 0.7756, 0.09515, 0.8022, 0.06401, 0.7839, 0.06621, 0.7515, 0.1069, 0.7485, 0.1069, 0.7485, 0.06621, 0.7515, 0.07001, 0.7253, 0.1076, 0.6987, 0.06621, 0.7515, 0.06401, 0.7839, 0.03598, 0.7664, 0.04427, 0.7398, 0.07001, 0.7253, 0.06621, 0.7515, 0.04427, 0.7398, 0.05147, 0.7187, 0.3676, 0.8161, 0.376, 0.7836, 0.4088, 0.8081, 0.3959, 0.8348, 0.3959, 0.8348, 0.4088, 0.8081, 0.4274, 0.8091, 0.4181, 0.8283, 0.04427, 0.7398, 0.03598, 0.7664, 0.01532, 0.7531, 0.02199, 0.7337, 0.05147, 0.7187, 0.04427, 0.7398, 0.02199, 0.7337, 0.02689, 0.717, 0.2139, 0.7863, 0.2419, 0.7923, 0.232, 0.8937, 0.2105, 0.8919, 0.147, 0.6562, 0.1247, 0.5665, 0.136, 0.5581, 0.1621, 0.6286, 0.1621, 0.6286, 0.136, 0.5581, 0.145, 0.551, 0.1735, 0.61, 0.135, 0.708, 0.147, 0.6562, 0.1786, 0.6751, 0.147, 0.6562, 0.1621, 0.6286, 0.1786, 0.6751, 0.1786, 0.6751, 0.1621, 0.6286, 0.1735, 0.61, 0.2184, 0.6763, 0.2184, 0.6763, 0.1735, 0.61, 0.2216, 0.6293, 0.2925, 0.7131, 0.2975, 0.6064, 0.3031, 0.6071, 0.312, 0.6934, 0.1274, 0.6571, 0.119, 0.5654, 0.1247, 0.5665, 0.147, 0.6562, 0.3494, 0.763, 0.376, 0.7836, 0.3676, 0.8161, 0.334, 0.8153, 0.1069, 0.7485, 0.1358, 0.8219, 0.1178, 0.8441, 0.09515, 0.8022, 0.8039, 0.0248, 0.7601, 0.1681, 0.6244, 0.09876, 0.744, 0.3399, 0.7601, 0.1681, 0.8172, 0.3279, 0.8039, 0.0248, 0.6244, 0.09876, 0.9183, 0.06327, 0.8039, 0.0248, 0.9183, 0.06327, 0.8424, 0.1136, 0.8039, 0.0248, 0.8424, 0.1136, 0.8312, 0.1696, 0.744, 0.3399, 0.8172, 0.3279, 0.7688, 0.5258, 0.5901, 0.253, 0.6727, 0.2732, 0.6138, 0.4476, 0.4036, 0.2001, 0.5039, 0.1843, 0.4484, 0.3771, 0.222, 0.2668, 0.3045, 0.1939, 0.2793, 0.4142, 0.07055, 0.3473, 0.1415, 0.2857, 0.1188, 0.5058, 0.744, 0.3399, 0.7688, 0.5258, 0.6937, 0.4945, 0.5901, 0.253, 0.6138, 0.4476, 0.5327, 0.4027, 0.4036, 0.2001, 0.4484, 0.3771, 0.3628, 0.3816, 0.222, 0.2668, 0.2793, 0.4142, 0.1988, 0.4615, 0.07055, 0.3473, 0.1188, 0.5058, 0.03736, 0.5305, 0.6322, 0.6975, 0.7015, 0.7614, 0.5843, 0.8911, 0.4807, 0.6169, 0.5529, 0.6707, 0.4651, 0.8228, 0.3337, 0.6244, 0.4074, 0.6281, 0.3544, 0.8286, 0.1794, 0.7113, 0.2611, 0.6833, 0.231, 0.9048, 0.773, 0.7614, 0.8379, 0.7675, 0.76, 0.9693, 0.76, 0.9693, 0.9443, 0.9063, 0.4177, 0.9591, 0.76, 0.9693, 0.8379, 0.7675, 0.9443, 0.9063, 0.09421, 0.7688, 0.1794, 0.7113, 0.231, 0.9048, 0.231, 0.9048, 0.3544, 0.8286, 0.4177, 0.9591, 0.231, 0.9048, 0.2611, 0.6833, 0.3544, 0.8286, 0.2611, 0.6833, 0.3337, 0.6244, 0.3544, 0.8286, 0.3544, 0.8286, 0.4651, 0.8228, 0.4177, 0.9591, 0.3544, 0.8286, 0.4074, 0.6281, 0.4651, 0.8228, 0.4074, 0.6281, 0.4807, 0.6169, 0.4651, 0.8228, 0.4651, 0.8228, 0.5843, 0.8911, 0.4177, 0.9591, 0.4651, 0.8228, 0.5529, 0.6707, 0.5843, 0.8911, 0.5529, 0.6707, 0.6322, 0.6975, 0.5843, 0.8911, 0.5843, 0.8911, 0.76, 0.9693, 0.4177, 0.9591, 0.5843, 0.8911, 0.7015, 0.7614, 0.76, 0.9693, 0.7015, 0.7614, 0.773, 0.7614, 0.76, 0.9693, 0.8296, 0.5313, 0.8379, 0.7675, 0.773, 0.7614, 0.03736, 0.5305, 0.1188, 0.5058, 0.09421, 0.7688, 0.1188, 0.5058, 0.1794, 0.7113, 0.09421, 0.7688, 0.1988, 0.4615, 0.2611, 0.6833, 0.1794, 0.7113, 0.1988, 0.4615, 0.2793, 0.4142, 0.2611, 0.6833, 0.2793, 0.4142, 0.3337, 0.6244, 0.2611, 0.6833, 0.3628, 0.3816, 0.4074, 0.6281, 0.3337, 0.6244, 0.3628, 0.3816, 0.4484, 0.3771, 0.4074, 0.6281, 0.4484, 0.3771, 0.4807, 0.6169, 0.4074, 0.6281, 0.5327, 0.4027, 0.5529, 0.6707, 0.4807, 0.6169, 0.5327, 0.4027, 0.6138, 0.4476, 0.5529, 0.6707, 0.6138, 0.4476, 0.6322, 0.6975, 0.5529, 0.6707, 0.6937, 0.4945, 0.7015, 0.7614, 0.6322, 0.6975, 0.6937, 0.4945, 0.7688, 0.5258, 0.7015, 0.7614, 0.7688, 0.5258, 0.773, 0.7614, 0.7015, 0.7614, 0.1188, 0.5058, 0.1988, 0.4615, 0.1794, 0.7113, 0.1188, 0.5058, 0.1415, 0.2857, 0.1988, 0.4615, 0.1415, 0.2857, 0.222, 0.2668, 0.1988, 0.4615, 0.2793, 0.4142, 0.3628, 0.3816, 0.3337, 0.6244, 0.2793, 0.4142, 0.3045, 0.1939, 0.3628, 0.3816, 0.3045, 0.1939, 0.4036, 0.2001, 0.3628, 0.3816, 0.4484, 0.3771, 0.5327, 0.4027, 0.4807, 0.6169, 0.4484, 0.3771, 0.5039, 0.1843, 0.5327, 0.4027, 0.5039, 0.1843, 0.5901, 0.253, 0.5327, 0.4027, 0.6138, 0.4476, 0.6937, 0.4945, 0.6322, 0.6975, 0.6138, 0.4476, 0.6727, 0.2732, 0.6937, 0.4945, 0.6727, 0.2732, 0.744, 0.3399, 0.6937, 0.4945, 0.7688, 0.5258, 0.8296, 0.5313, 0.773, 0.7614, 0.7688, 0.5258, 0.8172, 0.3279, 0.8296, 0.5313, 0.8172, 0.3279, 0.8693, 0.3392, 0.8296, 0.5313, 0.05837, 0.182, 0.1415, 0.2857, 0.07055, 0.3473, 0.05837, 0.182, 0.1856, 0.1107, 0.1415, 0.2857, 0.1856, 0.1107, 0.222, 0.2668, 0.1415, 0.2857, 0.1856, 0.1107, 0.3045, 0.1939, 0.222, 0.2668, 0.1856, 0.1107, 0.3966, 0.03316, 0.3045, 0.1939, 0.3966, 0.03316, 0.4036, 0.2001, 0.3045, 0.1939, 0.3966, 0.03316, 0.5039, 0.1843, 0.4036, 0.2001, 0.3966, 0.03316, 0.6244, 0.09876, 0.5039, 0.1843, 0.6244, 0.09876, 0.5901, 0.253, 0.5039, 0.1843, 0.8172, 0.3279, 0.8312, 0.1696, 0.8693, 0.3392, 0.8172, 0.3279, 0.7601, 0.1681, 0.8312, 0.1696, 0.7601, 0.1681, 0.8039, 0.0248, 0.8312, 0.1696, 0.6244, 0.09876, 0.6727, 0.2732, 0.5901, 0.253, 0.6244, 0.09876, 0.7601, 0.1681, 0.6727, 0.2732, 0.7601, 0.1681, 0.744, 0.3399, 0.6727, 0.2732, 0.8039, 0.0248, 0.7601, 0.1681, 0.6244, 0.09876, 0.744, 0.3399, 0.7601, 0.1681, 0.8172, 0.3279, 0.8039, 0.0248, 0.6244, 0.09876, 0.9183, 0.06327, 0.8039, 0.0248, 0.9183, 0.06327, 0.8424, 0.1136, 0.8039, 0.0248, 0.8424, 0.1136, 0.8312, 0.1696, 0.744, 0.3399, 0.8172, 0.3279, 0.7688, 0.5258, 0.5901, 0.253, 0.6727, 0.2732, 0.6138, 0.4476, 0.4036, 0.2001, 0.5039, 0.1843, 0.4484, 0.3771, 0.222, 0.2668, 0.3045, 0.1939, 0.2793, 0.4142, 0.07055, 0.3473, 0.1415, 0.2857, 0.1188, 0.5058, 0.744, 0.3399, 0.7688, 0.5258, 0.6937, 0.4945, 0.5901, 0.253, 0.6138, 0.4476, 0.5327, 0.4027, 0.4036, 0.2001, 0.4484, 0.3771, 0.3628, 0.3816, 0.222, 0.2668, 0.2793, 0.4142, 0.1988, 0.4615, 0.07055, 0.3473, 0.1188, 0.5058, 0.03736, 0.5305, 0.6322, 0.6975, 0.7015, 0.7614, 0.5843, 0.8911, 0.4807, 0.6169, 0.5529, 0.6707, 0.4651, 0.8228, 0.3337, 0.6244, 0.4074, 0.6281, 0.3544, 0.8286, 0.1794, 0.7113, 0.2611, 0.6833, 0.231, 0.9048, 0.773, 0.7614, 0.8379, 0.7675, 0.76, 0.9693, 0.76, 0.9693, 0.9443, 0.9063, 0.4177, 0.9591, 0.76, 0.9693, 0.8379, 0.7675, 0.9443, 0.9063, 0.09421, 0.7688, 0.1794, 0.7113, 0.231, 0.9048, 0.231, 0.9048, 0.3544, 0.8286, 0.4177, 0.9591, 0.231, 0.9048, 0.2611, 0.6833, 0.3544, 0.8286, 0.2611, 0.6833, 0.3337, 0.6244, 0.3544, 0.8286, 0.3544, 0.8286, 0.4651, 0.8228, 0.4177, 0.9591, 0.3544, 0.8286, 0.4074, 0.6281, 0.4651, 0.8228, 0.4074, 0.6281, 0.4807, 0.6169, 0.4651, 0.8228, 0.4651, 0.8228, 0.5843, 0.8911, 0.4177, 0.9591, 0.4651, 0.8228, 0.5529, 0.6707, 0.5843, 0.8911, 0.5529, 0.6707, 0.6322, 0.6975, 0.5843, 0.8911, 0.5843, 0.8911, 0.76, 0.9693, 0.4177, 0.9591, 0.5843, 0.8911, 0.7015, 0.7614, 0.76, 0.9693, 0.7015, 0.7614, 0.773, 0.7614, 0.76, 0.9693, 0.8296, 0.5313, 0.8379, 0.7675, 0.773, 0.7614, 0.03736, 0.5305, 0.1188, 0.5058, 0.09421, 0.7688, 0.1188, 0.5058, 0.1794, 0.7113, 0.09421, 0.7688, 0.1988, 0.4615, 0.2611, 0.6833, 0.1794, 0.7113, 0.1988, 0.4615, 0.2793, 0.4142, 0.2611, 0.6833, 0.2793, 0.4142, 0.3337, 0.6244, 0.2611, 0.6833, 0.3628, 0.3816, 0.4074, 0.6281, 0.3337, 0.6244, 0.3628, 0.3816, 0.4484, 0.3771, 0.4074, 0.6281, 0.4484, 0.3771, 0.4807, 0.6169, 0.4074, 0.6281, 0.5327, 0.4027, 0.5529, 0.6707, 0.4807, 0.6169, 0.5327, 0.4027, 0.6138, 0.4476, 0.5529, 0.6707, 0.6138, 0.4476, 0.6322, 0.6975, 0.5529, 0.6707, 0.6937, 0.4945, 0.7015, 0.7614, 0.6322, 0.6975, 0.6937, 0.4945, 0.7688, 0.5258, 0.7015, 0.7614, 0.7688, 0.5258, 0.773, 0.7614, 0.7015, 0.7614, 0.1188, 0.5058, 0.1988, 0.4615, 0.1794, 0.7113, 0.1188, 0.5058, 0.1415, 0.2857, 0.1988, 0.4615, 0.1415, 0.2857, 0.222, 0.2668, 0.1988, 0.4615, 0.2793, 0.4142, 0.3628, 0.3816, 0.3337, 0.6244, 0.2793, 0.4142, 0.3045, 0.1939, 0.3628, 0.3816, 0.3045, 0.1939, 0.4036, 0.2001, 0.3628, 0.3816, 0.4484, 0.3771, 0.5327, 0.4027, 0.4807, 0.6169, 0.4484, 0.3771, 0.5039, 0.1843, 0.5327, 0.4027, 0.5039, 0.1843, 0.5901, 0.253, 0.5327, 0.4027, 0.6138, 0.4476, 0.6937, 0.4945, 0.6322, 0.6975, 0.6138, 0.4476, 0.6727, 0.2732, 0.6937, 0.4945, 0.6727, 0.2732, 0.744, 0.3399, 0.6937, 0.4945, 0.7688, 0.5258, 0.8296, 0.5313, 0.773, 0.7614, 0.7688, 0.5258, 0.8172, 0.3279, 0.8296, 0.5313, 0.8172, 0.3279, 0.8693, 0.3392, 0.8296, 0.5313, 0.05837, 0.182, 0.1415, 0.2857, 0.07055, 0.3473, 0.05837, 0.182, 0.1856, 0.1107, 0.1415, 0.2857, 0.1856, 0.1107, 0.222, 0.2668, 0.1415, 0.2857, 0.1856, 0.1107, 0.3045, 0.1939, 0.222, 0.2668, 0.1856, 0.1107, 0.3966, 0.03316, 0.3045, 0.1939, 0.3966, 0.03316, 0.4036, 0.2001, 0.3045, 0.1939, 0.3966, 0.03316, 0.5039, 0.1843, 0.4036, 0.2001, 0.3966, 0.03316, 0.6244, 0.09876, 0.5039, 0.1843, 0.6244, 0.09876, 0.5901, 0.253, 0.5039, 0.1843, 0.8172, 0.3279, 0.8312, 0.1696, 0.8693, 0.3392, 0.8172, 0.3279, 0.7601, 0.1681, 0.8312, 0.1696, 0.7601, 0.1681, 0.8039, 0.0248, 0.8312, 0.1696, 0.6244, 0.09876, 0.6727, 0.2732, 0.5901, 0.253, 0.6244, 0.09876, 0.7601, 0.1681, 0.6727, 0.2732, 0.7601, 0.1681, 0.744, 0.3399, 0.6727, 0.2732, 0.7601, 0.1681, 0.744, 0.3399, 0.6727, 0.2732, 0.6244, 0.09876, 0.7601, 0.1681, 0.6727, 0.2732, 0.6244, 0.09876, 0.6727, 0.2732, 0.5901, 0.253, 0.7601, 0.1681, 0.8039, 0.0248, 0.8312, 0.1696, 0.8172, 0.3279, 0.7601, 0.1681, 0.8312, 0.1696, 0.8172, 0.3279, 0.8312, 0.1696, 0.8693, 0.3392, 0.6244, 0.09876, 0.5901, 0.253, 0.5039, 0.1843, 0.3966, 0.03316, 0.6244, 0.09876, 0.5039, 0.1843, 0.3966, 0.03316, 0.5039, 0.1843, 0.4036, 0.2001, 0.3966, 0.03316, 0.4036, 0.2001, 0.3045, 0.1939, 0.1856, 0.1107, 0.3966, 0.03316, 0.3045, 0.1939, 0.1856, 0.1107, 0.3045, 0.1939, 0.222, 0.2668, 0.1856, 0.1107, 0.222, 0.2668, 0.1415, 0.2857, 0.05837, 0.182, 0.1856, 0.1107, 0.1415, 0.2857, 0.05837, 0.182, 0.1415, 0.2857, 0.07055, 0.3473, 0.8172, 0.3279, 0.8693, 0.3392, 0.8296, 0.5313, 0.7688, 0.5258, 0.8172, 0.3279, 0.8296, 0.5313, 0.7688, 0.5258, 0.8296, 0.5313, 0.773, 0.7614, 0.6727, 0.2732, 0.744, 0.3399, 0.6937, 0.4945, 0.6138, 0.4476, 0.6727, 0.2732, 0.6937, 0.4945, 0.6138, 0.4476, 0.6937, 0.4945, 0.6322, 0.6975, 0.5039, 0.1843, 0.5901, 0.253, 0.5327, 0.4027, 0.4484, 0.3771, 0.5039, 0.1843, 0.5327, 0.4027, 0.4484, 0.3771, 0.5327, 0.4027, 0.4807, 0.6169, 0.3045, 0.1939, 0.4036, 0.2001, 0.3628, 0.3816, 0.2793, 0.4142, 0.3045, 0.1939, 0.3628, 0.3816, 0.2793, 0.4142, 0.3628, 0.3816, 0.3337, 0.6244, 0.1415, 0.2857, 0.222, 0.2668, 0.1988, 0.4615, 0.1188, 0.5058, 0.1415, 0.2857, 0.1988, 0.4615, 0.1188, 0.5058, 0.1988, 0.4615, 0.1794, 0.7113, 0.7688, 0.5258, 0.773, 0.7614, 0.7015, 0.7614, 0.6937, 0.4945, 0.7688, 0.5258, 0.7015, 0.7614, 0.6937, 0.4945, 0.7015, 0.7614, 0.6322, 0.6975, 0.6138, 0.4476, 0.6322, 0.6975, 0.5529, 0.6707, 0.5327, 0.4027, 0.6138, 0.4476, 0.5529, 0.6707, 0.5327, 0.4027, 0.5529, 0.6707, 0.4807, 0.6169, 0.4484, 0.3771, 0.4807, 0.6169, 0.4074, 0.6281, 0.3628, 0.3816, 0.4484, 0.3771, 0.4074, 0.6281, 0.3628, 0.3816, 0.4074, 0.6281, 0.3337, 0.6244, 0.2793, 0.4142, 0.3337, 0.6244, 0.2611, 0.6833, 0.1988, 0.4615, 0.2793, 0.4142, 0.2611, 0.6833, 0.1988, 0.4615, 0.2611, 0.6833, 0.1794, 0.7113, 0.1188, 0.5058, 0.1794, 0.7113, 0.09421, 0.7688, 0.03736, 0.5305, 0.1188, 0.5058, 0.09421, 0.7688, 0.8296, 0.5313, 0.8379, 0.7675, 0.773, 0.7614, 0.7015, 0.7614, 0.773, 0.7614, 0.76, 0.9693, 0.5843, 0.8911, 0.7015, 0.7614, 0.76, 0.9693, 0.5843, 0.8911, 0.76, 0.9693, 0.4177, 0.9591, 0.5529, 0.6707, 0.6322, 0.6975, 0.5843, 0.8911, 0.4651, 0.8228, 0.5529, 0.6707, 0.5843, 0.8911, 0.4651, 0.8228, 0.5843, 0.8911, 0.4177, 0.9591, 0.4074, 0.6281, 0.4807, 0.6169, 0.4651, 0.8228, 0.3544, 0.8286, 0.4074, 0.6281, 0.4651, 0.8228, 0.3544, 0.8286, 0.4651, 0.8228, 0.4177, 0.9591, 0.2611, 0.6833, 0.3337, 0.6244, 0.3544, 0.8286, 0.231, 0.9048, 0.2611, 0.6833, 0.3544, 0.8286, 0.231, 0.9048, 0.3544, 0.8286, 0.4177, 0.9591, 0.09421, 0.7688, 0.1794, 0.7113, 0.231, 0.9048, 0.76, 0.9693, 0.8379, 0.7675, 0.9443, 0.9063, 0.76, 0.9693, 0.9443, 0.9063, 0.4177, 0.9591, 0.773, 0.7614, 0.8379, 0.7675, 0.76, 0.9693, 0.1794, 0.7113, 0.2611, 0.6833, 0.231, 0.9048, 0.3337, 0.6244, 0.4074, 0.6281, 0.3544, 0.8286, 0.4807, 0.6169, 0.5529, 0.6707, 0.4651, 0.8228, 0.6322, 0.6975, 0.7015, 0.7614, 0.5843, 0.8911, 0.07055, 0.3473, 0.1188, 0.5058, 0.03736, 0.5305, 0.222, 0.2668, 0.2793, 0.4142, 0.1988, 0.4615, 0.4036, 0.2001, 0.4484, 0.3771, 0.3628, 0.3816, 0.5901, 0.253, 0.6138, 0.4476, 0.5327, 0.4027, 0.744, 0.3399, 0.7688, 0.5258, 0.6937, 0.4945, 0.07055, 0.3473, 0.1415, 0.2857, 0.1188, 0.5058, 0.222, 0.2668, 0.3045, 0.1939, 0.2793, 0.4142, 0.4036, 0.2001, 0.5039, 0.1843, 0.4484, 0.3771, 0.5901, 0.253, 0.6727, 0.2732, 0.6138, 0.4476, 0.744, 0.3399, 0.8172, 0.3279, 0.7688, 0.5258, 0.8039, 0.0248, 0.8424, 0.1136, 0.8312, 0.1696, 0.8039, 0.0248, 0.9183, 0.06327, 0.8424, 0.1136, 0.8039, 0.0248, 0.6244, 0.09876, 0.9183, 0.06327, 0.744, 0.3399, 0.7601, 0.1681, 0.8172, 0.3279, 0.8039, 0.0248, 0.7601, 0.1681, 0.6244, 0.09876])
me_tree2.materials.append(mat_tree_trunk)
me_tree2.materials.append(mat_tree_leaves)
me_tree2.use_remesh_preserve_volume = False
me_tree2.use_remesh_preserve_attributes = False
me_tree2.use_mirror_vertex_groups = False
me_tree2.use_paint_bone_selection = False
me_tree2.use_paint_mask = True
me_tree2.update()
me_tree2collider = bpy.data.meshes.new('Tree2Collider')
me_tree2collider.from_pydata([(-0.5102, -0.991, 0.0), (0.7171, -0.991, 0.0), (-0.5102, 0.5127, 0.0), (0.7171, 0.5127, 0.0), (-0.6539, -0.5736, 4.156), (0.1717, -0.5736, 4.156), (-0.6539, 0.252, 4.156), (0.1717, 0.252, 4.156)], [], [(0, 2, 3, 1), (3, 7, 5, 1), (2, 6, 7, 3), (1, 5, 4, 0), (4, 5, 7, 6), (0, 4, 6, 2)])
me_tree2collider.use_remesh_preserve_volume = False
me_tree2collider.use_remesh_preserve_attributes = False
me_tree2collider.use_mirror_vertex_groups = False
me_tree2collider.update()

# ---- objects
ob_tree2 = bpy.data.objects.new('Tree2', me_tree2)
ob_tree2collider__colonly = bpy.data.objects.new('Tree2Collider -colonly', me_tree2collider)
ob_hemi = bpy.data.objects.new('Hemi', light_hemi)

# ---- transforms, parenting, visibility, modifiers, constraints
ob_tree2.location = (0.0, 0.0, 0.0)
ob_tree2.scale = (1.015, 1.015, 1.015)
ob_tree2.lock_rotations_4d = False
ob_tree2.empty_display_type = 'ARROWS'
ob_tree2.lineart.crease_threshold = 0.0
ob_tree2collider__colonly.parent = ob_tree2
ob_tree2collider__colonly.matrix_parent_inverse = Matrix(((0.9849, 0.0, 0.0, 0.0), (0.0, 0.9849, 0.0, 0.0), (0.0, 0.0, 0.9849, 0.0), (0.0, 0.0, 0.0, 1.0)))
ob_tree2collider__colonly.location = (0.0, 0.0, 0.0)
ob_tree2collider__colonly.display_type = 'WIRE'
ob_tree2collider__colonly.show_name = True
ob_tree2collider__colonly.show_wire = True
ob_tree2collider__colonly.show_all_edges = True
ob_tree2collider__colonly.show_in_front = True
ob_tree2collider__colonly.lineart.crease_threshold = 0.0
ob_hemi.location = (0.0, 0.0, 0.0)
ob_hemi.rotation_euler = (-0.588, 0.4478, -0.281)
ob_hemi.hide_viewport = True
ob_hemi.lineart.crease_threshold = 0.0

# ---- collection membership
col_collection_1.objects.link(ob_tree2)
col_collection_1.objects.link(ob_tree2collider__colonly)
col_collection_1.objects.link(ob_hemi)

# ---- scene / render settings (as saved in the file)
scene.frame_start = 1; scene.frame_end = 250; scene.frame_set(1)
scene.render.engine = 'BLENDER_EEVEE_NEXT'
scene.render.resolution_percentage = 50
scene.render.dither_intensity = 0.0
scene.cycles.use_denoising = False
scene.cycles.samples = 128
scene.cycles.sampling_pattern = 'TABULATED_SOBOL'
scene.cycles.use_adaptive_sampling = False
scene.cycles.use_light_tree = False
scene.cycles.blur_glossy = 0.0
scene.cycles.sample_clamp_indirect = 0.0
scene.view_settings.view_transform = 'Standard'
bpy.context.view_layer.update()

# ---- added for rendering (the .blend has no active camera): camera
cam_auto = bpy.data.cameras.new('AutoCamera')
cam_auto.lens = 50.0
cam_auto.sensor_width = 36.0
cam_auto.clip_end = 1000.0
ob_auto_camera = bpy.data.objects.new('AutoCamera', cam_auto)
scene.collection.objects.link(ob_auto_camera)
ob_auto_camera.location = (5.96813, -7.47328, 6.79994)
ob_auto_camera.rotation_euler = (1.09748, -7.21219e-08, 0.694738)
scene.camera = ob_auto_camera
bpy.context.view_layer.update()
